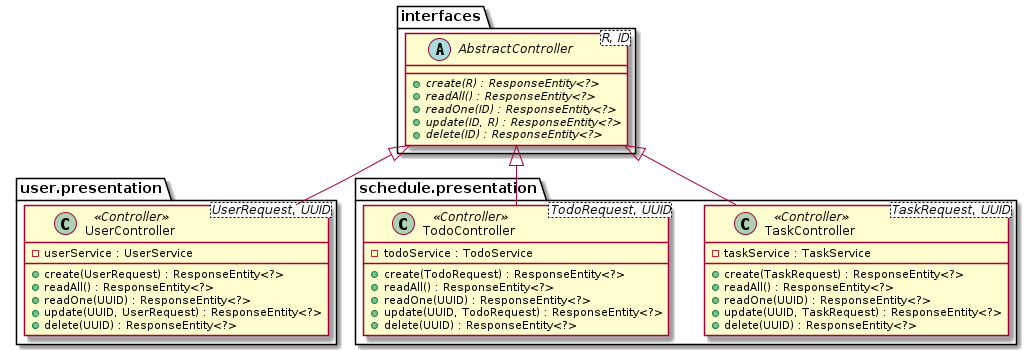

The diagram above was rendered by PlantUML. Its source (embedded in the PNG):
@startuml
package interfaces {
  abstract class AbstractController<R, ID> {
    {abstract} +create(R) : ResponseEntity<?>
    {abstract} +readAll() : ResponseEntity<?>
    {abstract} +readOne(ID) : ResponseEntity<?>
    {abstract} +update(ID, R) : ResponseEntity<?>
    {abstract} +delete(ID) : ResponseEntity<?>
  }
}

package user.presentation {
  class UserController<UserRequest, UUID> <<Controller>>  extends AbstractController {
    -userService : UserService
    +create(UserRequest) : ResponseEntity<?>
    +readAll() : ResponseEntity<?>
    +readOne(UUID) : ResponseEntity<?>
    +update(UUID, UserRequest) : ResponseEntity<?>
    +delete(UUID) : ResponseEntity<?>
  }
}

package schedule.presentation {
  class TaskController<TaskRequest, UUID> <<Controller>>  extends AbstractController {
    -taskService : TaskService
    +create(TaskRequest) : ResponseEntity<?>
    +readAll() : ResponseEntity<?>
    +readOne(UUID) : ResponseEntity<?>
    +update(UUID, TaskRequest) : ResponseEntity<?>
    +delete(UUID) : ResponseEntity<?>
  }

  class TodoController<TodoRequest, UUID> <<Controller>>  extends AbstractController {
    -todoService : TodoService
    +create(TodoRequest) : ResponseEntity<?>
    +readAll() : ResponseEntity<?>
    +readOne(UUID) : ResponseEntity<?>
    +update(UUID, TodoRequest) : ResponseEntity<?>
    +delete(UUID) : ResponseEntity<?>

  }
}
@enduml